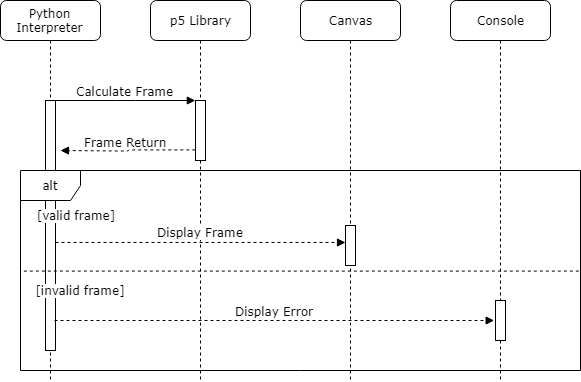

The diagram above was exported from draw.io. Its source (the exported page's mxGraphModel, read from the mxfile embedded in the PNG):
<mxGraphModel dx="924" dy="1180" grid="1" gridSize="10" guides="1" tooltips="1" connect="1" arrows="1" fold="1" page="1" pageScale="1" pageWidth="1100" pageHeight="850" background="#ffffff" math="0" shadow="0">
  <root>
    <mxCell id="0" />
    <mxCell id="1" parent="0" />
    <mxCell id="4iR1WGSjnYeStE_69o5T-11" value="Canvas" style="shape=umlLifeline;perimeter=lifelinePerimeter;whiteSpace=wrap;html=1;container=1;collapsible=0;recursiveResize=0;outlineConnect=0;rounded=1;shadow=0;comic=0;labelBackgroundColor=none;strokeColor=#000000;strokeWidth=1;fillColor=#FFFFFF;fontFamily=Verdana;fontSize=12;fontColor=#000000;align=center;" vertex="1" parent="1">
      <mxGeometry x="400" y="80" width="100" height="380" as="geometry" />
    </mxCell>
    <mxCell id="4iR1WGSjnYeStE_69o5T-12" value="" style="html=1;points=[];perimeter=orthogonalPerimeter;rounded=0;shadow=0;comic=0;labelBackgroundColor=none;strokeColor=#000000;strokeWidth=1;fillColor=#FFFFFF;fontFamily=Verdana;fontSize=12;fontColor=#000000;align=center;" vertex="1" parent="4iR1WGSjnYeStE_69o5T-11">
      <mxGeometry x="45" y="225" width="10" height="40" as="geometry" />
    </mxCell>
    <mxCell id="7baba1c4bc27f4b0-2" value="p5 Library" style="shape=umlLifeline;perimeter=lifelinePerimeter;whiteSpace=wrap;html=1;container=1;collapsible=0;recursiveResize=0;outlineConnect=0;rounded=1;shadow=0;comic=0;labelBackgroundColor=none;strokeColor=#000000;strokeWidth=1;fillColor=#FFFFFF;fontFamily=Verdana;fontSize=12;fontColor=#000000;align=center;" parent="1" vertex="1">
      <mxGeometry x="250" y="80" width="100" height="380" as="geometry" />
    </mxCell>
    <mxCell id="7baba1c4bc27f4b0-10" value="" style="html=1;points=[];perimeter=orthogonalPerimeter;rounded=0;shadow=0;comic=0;labelBackgroundColor=none;strokeColor=#000000;strokeWidth=1;fillColor=#FFFFFF;fontFamily=Verdana;fontSize=12;fontColor=#000000;align=center;" parent="7baba1c4bc27f4b0-2" vertex="1">
      <mxGeometry x="45" y="100" width="10" height="60" as="geometry" />
    </mxCell>
    <mxCell id="7baba1c4bc27f4b0-8" value="Python Interpreter" style="shape=umlLifeline;perimeter=lifelinePerimeter;whiteSpace=wrap;html=1;container=1;collapsible=0;recursiveResize=0;outlineConnect=0;rounded=1;shadow=0;comic=0;labelBackgroundColor=none;strokeColor=#000000;strokeWidth=1;fillColor=#FFFFFF;fontFamily=Verdana;fontSize=12;fontColor=#000000;align=center;" parent="1" vertex="1">
      <mxGeometry x="100" y="80" width="100" height="380" as="geometry" />
    </mxCell>
    <mxCell id="7baba1c4bc27f4b0-9" value="" style="html=1;points=[];perimeter=orthogonalPerimeter;rounded=0;shadow=0;comic=0;labelBackgroundColor=none;strokeColor=#000000;strokeWidth=1;fillColor=#FFFFFF;fontFamily=Verdana;fontSize=12;fontColor=#000000;align=center;" parent="7baba1c4bc27f4b0-8" vertex="1">
      <mxGeometry x="45" y="100" width="10" height="250" as="geometry" />
    </mxCell>
    <mxCell id="7baba1c4bc27f4b0-11" value="Calculate Frame" style="html=1;verticalAlign=bottom;endArrow=block;entryX=0;entryY=0;labelBackgroundColor=none;fontFamily=Verdana;fontSize=12;edgeStyle=elbowEdgeStyle;elbow=vertical;" parent="1" source="7baba1c4bc27f4b0-9" target="7baba1c4bc27f4b0-10" edge="1">
      <mxGeometry relative="1" as="geometry">
        <mxPoint x="220" y="190" as="sourcePoint" />
      </mxGeometry>
    </mxCell>
    <mxCell id="4iR1WGSjnYeStE_69o5T-6" value="Frame Return" style="edgeStyle=orthogonalEdgeStyle;rounded=1;orthogonalLoop=1;jettySize=auto;html=1;dashed=1;endArrow=block;endFill=1;fontFamily=Verdana;fontSize=12;labelBackgroundColor=none;verticalAlign=bottom;exitX=0;exitY=0.833;exitDx=0;exitDy=0;exitPerimeter=0;" edge="1" parent="1" source="7baba1c4bc27f4b0-10">
      <mxGeometry x="0.04" relative="1" as="geometry">
        <mxPoint x="160" y="230" as="targetPoint" />
        <mxPoint as="offset" />
      </mxGeometry>
    </mxCell>
    <mxCell id="4iR1WGSjnYeStE_69o5T-10" value="" style="endArrow=none;dashed=1;html=1;labelBackgroundColor=none;fontFamily=Verdana;fontSize=12;exitX=0.997;exitY=0.504;exitDx=0;exitDy=0;exitPerimeter=0;entryX=0;entryY=0.503;entryDx=0;entryDy=0;entryPerimeter=0;" edge="1" parent="1" source="4iR1WGSjnYeStE_69o5T-8" target="4iR1WGSjnYeStE_69o5T-8">
      <mxGeometry width="50" height="50" relative="1" as="geometry">
        <mxPoint x="100" y="730" as="sourcePoint" />
        <mxPoint x="110" y="420" as="targetPoint" />
      </mxGeometry>
    </mxCell>
    <mxCell id="4iR1WGSjnYeStE_69o5T-14" value="&lt;div style=&quot;text-align: left&quot;&gt;&lt;span&gt;[valid frame]&lt;/span&gt;&lt;/div&gt;" style="text;html=1;strokeColor=none;fillColor=none;align=center;verticalAlign=middle;whiteSpace=wrap;rounded=0;fontFamily=Verdana;fontSize=12;labelBackgroundColor=#ffffff;" vertex="1" parent="1">
      <mxGeometry x="130" y="285" width="90" height="20" as="geometry" />
    </mxCell>
    <mxCell id="4iR1WGSjnYeStE_69o5T-15" value="&lt;div style=&quot;text-align: left&quot;&gt;&lt;span&gt;[invalid frame]&lt;/span&gt;&lt;/div&gt;" style="text;html=1;strokeColor=none;fillColor=none;align=center;verticalAlign=middle;whiteSpace=wrap;rounded=0;fontFamily=Verdana;fontSize=12;labelBackgroundColor=#ffffff;" vertex="1" parent="1">
      <mxGeometry x="130" y="360" width="100" height="20" as="geometry" />
    </mxCell>
    <mxCell id="4iR1WGSjnYeStE_69o5T-16" value="Console" style="shape=umlLifeline;perimeter=lifelinePerimeter;whiteSpace=wrap;html=1;container=1;collapsible=0;recursiveResize=0;outlineConnect=0;rounded=1;shadow=0;comic=0;labelBackgroundColor=none;strokeColor=#000000;strokeWidth=1;fillColor=#FFFFFF;fontFamily=Verdana;fontSize=12;fontColor=#000000;align=center;" vertex="1" parent="1">
      <mxGeometry x="550" y="80" width="100" height="380" as="geometry" />
    </mxCell>
    <mxCell id="4iR1WGSjnYeStE_69o5T-17" value="" style="html=1;points=[];perimeter=orthogonalPerimeter;rounded=0;shadow=0;comic=0;labelBackgroundColor=none;strokeColor=#000000;strokeWidth=1;fillColor=#FFFFFF;fontFamily=Verdana;fontSize=12;fontColor=#000000;align=center;" vertex="1" parent="4iR1WGSjnYeStE_69o5T-16">
      <mxGeometry x="45" y="300" width="10" height="40" as="geometry" />
    </mxCell>
    <mxCell id="4iR1WGSjnYeStE_69o5T-19" style="edgeStyle=orthogonalEdgeStyle;rounded=1;orthogonalLoop=1;jettySize=auto;html=1;dashed=1;labelBackgroundColor=none;endArrow=block;endFill=1;fontFamily=Verdana;fontSize=12;" edge="1" parent="1">
      <mxGeometry relative="1" as="geometry">
        <mxPoint x="155" y="322" as="sourcePoint" />
        <mxPoint x="445" y="322" as="targetPoint" />
      </mxGeometry>
    </mxCell>
    <mxCell id="4iR1WGSjnYeStE_69o5T-20" value="Display Frame" style="text;html=1;resizable=0;points=[];align=center;verticalAlign=bottom;labelBackgroundColor=#ffffff;fontSize=12;fontFamily=Verdana;" vertex="1" connectable="0" parent="4iR1WGSjnYeStE_69o5T-19">
      <mxGeometry x="0.1203" relative="1" as="geometry">
        <mxPoint x="-17.5" y="-2.5" as="offset" />
      </mxGeometry>
    </mxCell>
    <mxCell id="4iR1WGSjnYeStE_69o5T-21" value="Display Error" style="edgeStyle=orthogonalEdgeStyle;rounded=1;orthogonalLoop=1;jettySize=auto;html=1;entryX=-0.183;entryY=0.5;entryDx=0;entryDy=0;entryPerimeter=0;dashed=1;labelBackgroundColor=#ffffff;endArrow=block;endFill=1;fontFamily=Verdana;fontSize=12;verticalAlign=bottom;" edge="1" parent="1" target="4iR1WGSjnYeStE_69o5T-17">
      <mxGeometry relative="1" as="geometry">
        <mxPoint x="154" y="400" as="sourcePoint" />
      </mxGeometry>
    </mxCell>
    <mxCell id="4iR1WGSjnYeStE_69o5T-8" value="alt" style="shape=umlFrame;whiteSpace=wrap;html=1;fontFamily=Verdana;fontSize=12;" vertex="1" parent="1">
      <mxGeometry x="120" y="250" width="560" height="200" as="geometry" />
    </mxCell>
  </root>
</mxGraphModel>